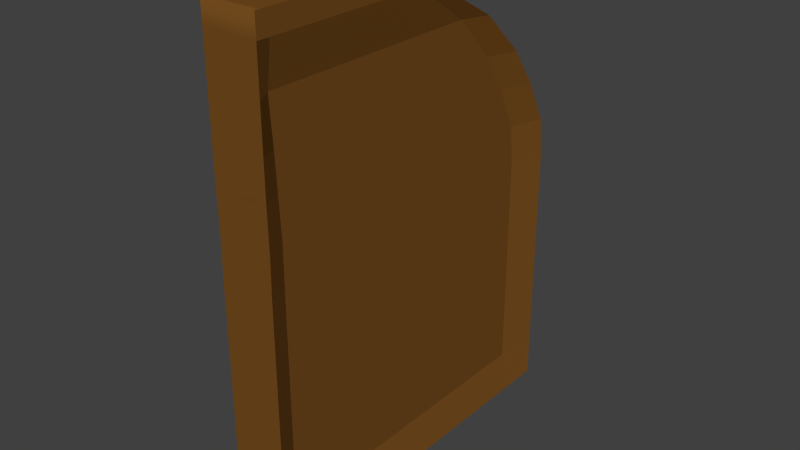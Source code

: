 # Source: SaloonDoor.blend  (saved by Blender 2.73.0; exported with 4.5.12 LTS)
import bpy
from mathutils import Matrix  # noqa: F401  (used for matrix-valued properties, if any)

bpy.ops.wm.read_factory_settings(use_empty=True)
scene = bpy.context.scene
scene.name = 'Scene'

# ---- collections
col_collection_1 = bpy.data.collections.new('Collection 1'); scene.collection.children.link(col_collection_1)

# ---- materials (node trees are filled in below, after node groups)
mat_saloondoor = bpy.data.materials.new('SaloonDoor')
mat_saloondoor.alpha_threshold = 0.0
mat_saloondoor.use_transparent_shadow = False
mat_saloondoor.diffuse_color = (0.1789, 0.07328, 0.01365, 1.0)
mat_saloondoor.specular_color = (0.05222, 0.02388, 0.006702)
mat_saloondoor.roughness = 0.5
mat_saloondoor.specular_intensity = 0.5421
mat_saloondoor.line_color = (0.0, 0.0, 0.0, 1.0)

# ---- material node trees

# ---- world
world_world = bpy.data.worlds.new('World'); scene.world = world_world
world_world.color = (0.05088, 0.05088, 0.05088)
world_world.use_sun_shadow = False
world_world.sun_shadow_jitter_overblur = 0.0
world_world.cycles.sampling_method = 'MANUAL'
world_world.cycles.sample_map_resolution = 256

# ---- meshes
me_cube = bpy.data.meshes.new('Cube')
me_cube.from_pydata([(-0.004091, 0.7023, -0.2656), (-0.004091, 0.003701, -0.2656), (-0.1078, 0.003701, -0.2656), (-0.1078, 0.7023, -0.2656), (-0.004091, 0.7023, 0.2206), (-0.004091, 0.003701, 0.2206), (-0.1078, 0.003701, 0.2206), (-0.1078, 0.7023, 0.2206), (-0.004091, 0.6938, 0.2946), (-0.004091, 0.004847, 0.2946), (-0.1078, 0.004847, 0.2946), (-0.1078, 0.6938, 0.2946), (-0.004091, 0.653, 0.3751), (-0.004091, 0.003691, 0.3751), (-0.1078, 0.003691, 0.3751), (-0.1078, 0.653, 0.3751), (-0.004091, 0.6029, 0.4468), (-0.004091, 0.003691, 0.4468), (-0.1078, 0.003691, 0.4468), (-0.1078, 0.6029, 0.4468), (-0.004091, 0.5178, 0.5292), (-0.004091, 0.003691, 0.5292), (-0.1078, 0.003691, 0.5292), (-0.1078, 0.5178, 0.5292), (-0.004091, 0.376, 0.6115), (-0.004091, 0.003691, 0.6115), (-0.1078, 0.003691, 0.6115), (-0.1078, 0.376, 0.6115), (-0.004091, 0.1729, 0.6518), (-0.004091, 0.003691, 0.6518), (-0.1078, 0.003691, 0.6518), (-0.1078, 0.1729, 0.6518), (-0.004091, 0.0483, -0.2656), (-0.1078, 0.0483, -0.2656), (-0.02356, 0.0483, 0.2206), (-0.08832, 0.0483, 0.2206), (-0.02356, 0.04882, 0.2946), (-0.08832, 0.04882, 0.2946), (-0.02356, 0.04514, 0.3751), (-0.08832, 0.04514, 0.3751), (-0.02356, 0.04194, 0.4468), (-0.08832, 0.04194, 0.4468), (-0.02356, 0.03651, 0.5292), (-0.08832, 0.03651, 0.5292), (-0.004091, 0.02745, 0.6115), (-0.1078, 0.02745, 0.6115), (-0.004091, 0.01449, 0.6518), (-0.1078, 0.01449, 0.6518), (-0.1078, 0.6347, -0.2656), (-0.08832, 0.6347, 0.2206), (-0.08832, 0.627, 0.2946), (-0.08832, 0.5901, 0.3751), (-0.08832, 0.5449, 0.4468), (-0.08832, 0.468, 0.5292), (-0.1078, 0.3399, 0.6115), (-0.1078, 0.1565, 0.6518), (-0.004091, 0.6347, -0.2656), (-0.02356, 0.6347, 0.2206), (-0.02356, 0.627, 0.2946), (-0.02356, 0.5901, 0.3751), (-0.02356, 0.5449, 0.4468), (-0.02356, 0.468, 0.5292), (-0.004091, 0.3399, 0.6115), (-0.004091, 0.1565, 0.6518), (-0.004091, 0.7023, -0.1993), (-0.004091, 0.003701, -0.1993), (-0.1078, 0.003701, -0.1993), (-0.1078, 0.7023, -0.1993), (-0.08832, 0.0483, -0.1993), (-0.02356, 0.0483, -0.1993), (-0.02356, 0.6347, -0.1993), (-0.08832, 0.6347, -0.1993)], [], [(32, 1, 2, 33), (35, 6, 10, 37), (69, 34, 5, 65), (65, 5, 6, 66), (71, 49, 7, 67), (64, 0, 3, 67), (37, 10, 14, 39), (6, 5, 9, 10), (4, 7, 11, 8), (57, 4, 8, 58), (39, 14, 18, 41), (10, 9, 13, 14), (8, 11, 15, 12), (58, 8, 12, 59), (41, 18, 22, 43), (14, 13, 17, 18), (12, 15, 19, 16), (59, 12, 16, 60), (43, 22, 26, 45), (18, 17, 21, 22), (16, 19, 23, 20), (60, 16, 20, 61), (45, 26, 30, 47), (22, 21, 25, 26), (20, 23, 27, 24), (61, 20, 24, 62), (46, 47, 30, 29), (26, 25, 29, 30), (24, 27, 31, 28), (62, 24, 28, 63), (25, 44, 46, 29), (63, 55, 47, 46), (21, 42, 44, 25), (54, 45, 47, 55), (17, 40, 42, 21), (53, 43, 45, 54), (13, 38, 40, 17), (52, 41, 43, 53), (9, 36, 38, 13), (51, 39, 41, 52), (5, 34, 36, 9), (50, 37, 39, 51), (66, 6, 35, 68), (70, 57, 34, 69), (49, 35, 37, 50), (56, 32, 33, 48), (0, 56, 48, 3), (7, 49, 50, 11), (64, 4, 57, 70), (11, 50, 51, 15), (15, 51, 52, 19), (19, 52, 53, 23), (23, 53, 54, 27), (27, 54, 55, 31), (28, 31, 55, 63), (44, 62, 63, 46), (42, 61, 62, 44), (40, 60, 61, 42), (38, 59, 60, 40), (36, 58, 59, 38), (34, 57, 58, 36), (68, 35, 49, 71), (33, 68, 71, 48), (0, 64, 70, 56), (56, 70, 69, 32), (2, 66, 68, 33), (4, 64, 67, 7), (48, 71, 67, 3), (1, 65, 66, 2), (32, 69, 65, 1)])
me_cube.polygons.foreach_set('use_smooth', [True] * 70)
_k = set([(0, 56), (0, 64), (1, 32), (1, 65), (2, 33), (2, 66), (3, 48), (3, 67), (4, 8), (4, 57), (4, 64), (5, 9), (5, 34), (5, 65), (6, 10), (6, 35), (6, 66), (7, 11), (7, 49), (7, 67), (8, 12), (8, 58), (9, 13), (9, 36), (10, 14), (10, 37), (11, 15), (11, 50), (12, 16), (12, 59), (13, 17), (13, 38), (14, 18), (14, 39), (15, 19), (15, 51), (16, 20), (16, 60), (17, 21), (17, 40), (18, 22), (18, 41), (19, 23), (19, 52), (20, 24), (20, 61), (21, 25), (21, 42), (22, 26), (22, 43), (23, 27), (23, 53), (24, 28), (24, 62), (25, 29), (25, 44), (26, 30), (26, 45), (27, 31), (27, 54), (28, 63), (29, 46), (30, 47), (31, 55), (32, 56), (32, 69), (33, 48), (33, 68), (34, 36), (34, 57), (34, 69), (35, 37), (35, 49), (35, 68), (36, 38), (36, 58), (37, 39), (37, 50), (38, 40), (38, 59), (39, 41), (39, 51), (40, 42), (40, 60), (41, 43), (41, 52), (42, 44), (42, 61), (43, 45), (43, 53), (44, 46), (44, 62), (45, 47), (45, 54), (46, 63), (47, 55), (48, 71), (49, 50), (49, 71), (50, 51), (51, 52), (52, 53), (53, 54), (54, 55), (56, 70), (57, 58), (57, 70), (58, 59), (59, 60), (60, 61), (61, 62), (62, 63), (64, 70), (65, 69), (66, 68), (67, 71), (68, 71), (69, 70)])
me_cube.attributes.new('sharp_edge', 'BOOLEAN', 'EDGE').data.foreach_set('value', [ (min(e.vertices), max(e.vertices)) in _k for e in me_cube.edges])
me_cube.materials.append(mat_saloondoor)
me_cube.use_remesh_preserve_volume = False
me_cube.use_remesh_preserve_attributes = False
me_cube.use_mirror_vertex_groups = False
me_cube.update()

# ---- objects
ob_cube = bpy.data.objects.new('Cube', me_cube)

# ---- transforms, parenting, visibility, modifiers, constraints
ob_cube.location = (-3.678e-17, -0.005176, 0.2752)
ob_cube.lock_rotations_4d = False
ob_cube.empty_display_type = 'ARROWS'
ob_cube.lineart.crease_threshold = 0.0

# ---- collection membership
col_collection_1.objects.link(ob_cube)

# ---- scene / render settings (as saved in the file)
scene.frame_start = 1; scene.frame_end = 250; scene.frame_set(1)
scene.render.engine = 'BLENDER_EEVEE_NEXT'
scene.render.resolution_percentage = 50
scene.render.dither_intensity = 0.0
scene.cycles.use_denoising = False
scene.cycles.samples = 10
scene.cycles.sampling_pattern = 'TABULATED_SOBOL'
scene.cycles.light_sampling_threshold = 0.0
scene.cycles.use_adaptive_sampling = False
scene.cycles.use_light_tree = False
scene.cycles.blur_glossy = 0.0
scene.cycles.pixel_filter_type = 'GAUSSIAN'
scene.cycles.sample_clamp_indirect = 0.0
scene.view_settings.view_transform = 'Standard'
bpy.context.view_layer.update()

# ---- added for rendering (the .blend has no active camera and no usable light): camera, sun
cam_auto = bpy.data.cameras.new('AutoCamera')
cam_auto.lens = 50.0
cam_auto.sensor_width = 36.0
cam_auto.clip_end = 1000.0
ob_auto_camera = bpy.data.objects.new('AutoCamera', cam_auto)
scene.collection.objects.link(ob_auto_camera)
ob_auto_camera.location = (1.01528, -0.937632, 1.32522)
ob_auto_camera.rotation_euler = (1.09748, -7.21219e-08, 0.694738)
scene.camera = ob_auto_camera
light_auto_sun = bpy.data.lights.new('AutoSun', 'SUN')
light_auto_sun.energy = 3.0
light_auto_sun.angle = 0.0523599
ob_auto_sun = bpy.data.objects.new('AutoSun', light_auto_sun)
scene.collection.objects.link(ob_auto_sun)
ob_auto_sun.rotation_euler = (0.872665, 0.174533, 0.523599)
bpy.context.view_layer.update()
